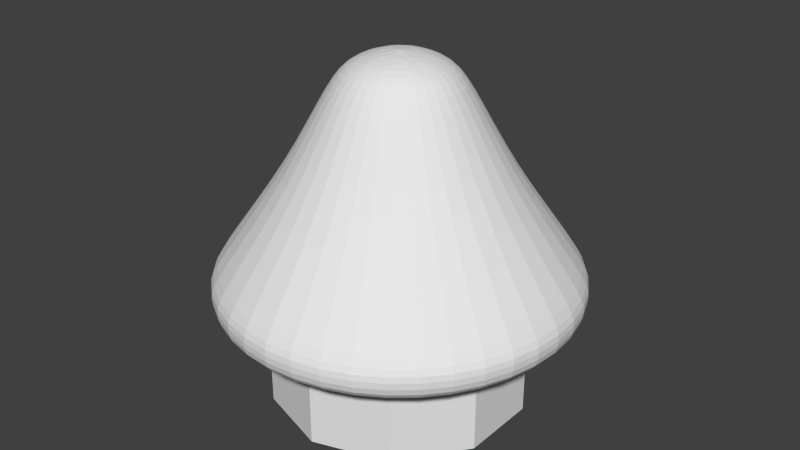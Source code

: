 # Source: mushroom_house_green.blend  (saved by Blender 2.69.0; exported with 4.5.12 LTS)
import bpy
from mathutils import Matrix  # noqa: F401  (used for matrix-valued properties, if any)

bpy.ops.wm.read_factory_settings(use_empty=True)
scene = bpy.context.scene
scene.name = 'Scene'

# ---- collections
col_collection_1 = bpy.data.collections.new('Collection 1'); scene.collection.children.link(col_collection_1)

# ---- world
world_world = bpy.data.worlds.new('World'); scene.world = world_world
world_world.color = (0.05088, 0.05088, 0.05088)
world_world.use_sun_shadow = False
world_world.sun_shadow_jitter_overblur = 0.0
world_world.cycles.sampling_method = 'MANUAL'
world_world.cycles.sample_map_resolution = 256

# ---- meshes
me_cube_001 = bpy.data.meshes.new('Cube.001')
me_cube_001.from_pydata([(-1.0, -1.0, -1.0), (-1.0, 1.0, -1.0), (1.0, 1.0, -1.0), (1.0, -1.0, -1.0), (-0.9274, -1.0, 1.0), (-0.9274, 1.0, 1.0), (0.9274, 1.0, 1.0), (0.9274, -1.0, 1.0), (0.0, 1.0, 1.582), (0.0, -1.0, 1.582), (-0.3815, -1.0, 1.404), (-0.3815, 1.0, 1.404), (0.3815, 1.0, 1.404), (0.3815, -1.0, 1.404), (-0.6719, -1.0, 1.232), (-0.6719, 1.0, 1.232), (0.6719, 1.0, 1.232), (0.6719, -1.0, 1.232), (-1.038, -1.0, 0.6447), (-1.038, 1.0, 0.6447), (1.038, 1.0, 0.6447), (1.038, -1.0, 0.6447)], [], [(18, 19, 1, 0), (20, 21, 3, 2), (14, 15, 5, 4), (13, 12, 8, 9), (9, 8, 11, 10), (17, 16, 12, 13), (10, 11, 15, 14), (15, 11, 8, 12, 16, 6, 20, 2, 1, 19, 5), (7, 6, 16, 17), (4, 5, 19, 18), (6, 7, 21, 20)])
_uv = me_cube_001.uv_layers.new(name='UVMap')
_uv.uv.foreach_set('vector', [0.9815, 0.3076, 0.4907, 0.3076, 0.4907, 4.517e-08, 0.9815, 0.0, 8.775e-08, 0.2032, 0.4907, 0.2032, 0.4907, 0.5108, 2.34e-07, 0.5108, 0.9815, 0.4275, 0.4907, 0.4275, 0.4907, 0.3772, 0.9815, 0.3772, 0.4907, 0.04343, 2.925e-08, 0.04343, 0.0, 1.807e-07, 0.4907, 0.0, 0.9815, 0.5108, 0.4907, 0.5108, 0.4907, 0.4673, 0.9815, 0.4673, 0.4907, 0.0833, 2.925e-08, 0.0833, 2.925e-08, 0.04343, 0.4907, 0.04343, 0.9815, 0.4673, 0.4907, 0.4673, 0.4907, 0.4275, 0.9815, 0.4275, 0.5805, 0.5771, 0.6518, 0.5445, 0.7454, 0.5108, 0.839, 0.5445, 0.9102, 0.5771, 0.9729, 0.6211, 1.0, 0.6884, 0.9907, 1.0, 0.5, 1.0, 0.4907, 0.6884, 0.5178, 0.6211, 0.4907, 0.1336, 2.925e-08, 0.1336, 2.925e-08, 0.0833, 0.4907, 0.0833, 0.9815, 0.3772, 0.4907, 0.3772, 0.4907, 0.3076, 0.9815, 0.3076, 2.925e-08, 0.1336, 0.4907, 0.1336, 0.4907, 0.2032, 8.775e-08, 0.2032])
me_cube_001.use_remesh_preserve_volume = False
me_cube_001.use_remesh_preserve_attributes = False
me_cube_001.use_mirror_vertex_groups = False
me_cube_001.update()
me_circle = bpy.data.meshes.new('Circle')
me_circle.from_pydata([(0.0, 1.0, 0.0), (-0.5878, 0.809, 0.0), (-0.9511, 0.309, 0.0), (-0.9511, -0.309, 0.0), (-0.5878, -0.809, 0.0), (8.742e-08, -1.0, 0.0), (0.5878, -0.809, 0.0), (0.9511, -0.309, 0.0), (0.9511, 0.309, 0.0), (0.5878, 0.809, 0.0), (0.0, 1.0, 0.912), (-0.5878, 0.809, 0.912), (-0.9511, 0.309, 0.912), (-0.9511, -0.309, 0.912), (-0.5878, -0.809, 0.912), (8.742e-08, -1.0, 0.912), (0.5878, -0.809, 0.912), (0.9511, -0.309, 0.912), (0.9511, 0.309, 0.912), (0.5878, 0.809, 0.912), (1.81e-08, 1.453, 0.7062), (-0.8538, 1.175, 0.7062), (-1.382, 0.4489, 0.7062), (-1.382, -0.4489, 0.7062), (-0.8538, -1.175, 0.7062), (1.451e-07, -1.453, 0.7062), (0.8538, -1.175, 0.7062), (1.382, -0.4489, 0.7062), (1.382, 0.4489, 0.7062), (0.8538, 1.175, 0.7062), (1.908e-08, 1.515, 0.9717), (-0.8903, 1.225, 0.9717), (-1.441, 0.468, 0.9717), (-1.441, -0.468, 0.9717), (-0.8903, -1.225, 0.9717), (1.515e-07, -1.515, 0.9717), (0.8903, -1.225, 0.9717), (1.441, -0.468, 0.9717), (1.441, 0.468, 0.9717), (0.8903, 1.225, 0.9717), (1.653e-08, 1.451, 1.095), (-0.8529, 1.174, 1.095), (-1.38, 0.4484, 1.095), (-1.38, -0.4484, 1.095), (-0.8529, -1.174, 1.095), (1.434e-07, -1.451, 1.095), (0.8529, -1.174, 1.095), (1.38, -0.4484, 1.095), (1.38, 0.4484, 1.095), (0.8529, 1.174, 1.095), (2.686e-09, 0.8735, 1.838), (-0.5134, 0.7066, 1.838), (-0.8307, 0.2699, 1.838), (-0.8307, -0.2699, 1.838), (-0.5134, -0.7066, 1.838), (7.905e-08, -0.8735, 1.838), (0.5134, -0.7066, 1.838), (0.8307, -0.2699, 1.838), (0.8307, 0.2699, 1.838), (0.5134, 0.7066, 1.838), (-1.017e-08, 0.5279, 2.484), (-0.3103, 0.4271, 2.484), (-0.502, 0.1631, 2.484), (-0.502, -0.1631, 2.484), (-0.3103, -0.4271, 2.484), (3.598e-08, -0.5279, 2.484), (0.3103, -0.4271, 2.484), (0.502, -0.1631, 2.484), (0.502, 0.1631, 2.484), (0.3103, 0.4271, 2.484), (-1.239e-08, 0.3751, 2.628), (-0.2205, 0.3035, 2.628), (-0.3568, 0.1159, 2.628), (-0.3568, -0.1159, 2.628), (-0.2205, -0.3035, 2.628), (2.04e-08, -0.3751, 2.628), (0.2205, -0.3035, 2.628), (0.3568, -0.1159, 2.628), (0.3568, 0.1159, 2.628), (0.2205, 0.3035, 2.628), (-2.98e-08, 5.662e-08, 2.741)], [], [(9, 0, 10, 19), (8, 9, 19, 18), (7, 8, 18, 17), (6, 7, 17, 16), (5, 6, 16, 15), (4, 5, 15, 14), (3, 4, 14, 13), (2, 3, 13, 12), (1, 2, 12, 11), (0, 1, 11, 10), (19, 10, 20, 29), (18, 19, 29, 28), (17, 18, 28, 27), (16, 17, 27, 26), (15, 16, 26, 25), (14, 15, 25, 24), (13, 14, 24, 23), (12, 13, 23, 22), (11, 12, 22, 21), (10, 11, 21, 20), (29, 20, 30, 39), (28, 29, 39, 38), (27, 28, 38, 37), (26, 27, 37, 36), (25, 26, 36, 35), (24, 25, 35, 34), (23, 24, 34, 33), (22, 23, 33, 32), (21, 22, 32, 31), (20, 21, 31, 30), (39, 30, 40, 49), (38, 39, 49, 48), (37, 38, 48, 47), (36, 37, 47, 46), (35, 36, 46, 45), (34, 35, 45, 44), (33, 34, 44, 43), (32, 33, 43, 42), (31, 32, 42, 41), (30, 31, 41, 40), (41, 51, 50, 40), (42, 52, 51, 41), (43, 53, 52, 42), (48, 58, 57, 47), (44, 54, 53, 43), (45, 55, 54, 44), (46, 56, 55, 45), (47, 57, 56, 46), (49, 59, 58, 48), (59, 50, 60, 69), (58, 59, 69, 68), (57, 58, 68, 67), (56, 57, 67, 66), (55, 56, 66, 65), (54, 55, 65, 64), (53, 54, 64, 63), (52, 53, 63, 62), (51, 52, 62, 61), (50, 51, 61, 60), (69, 60, 70, 79), (68, 69, 79, 78), (67, 68, 78, 77), (66, 67, 77, 76), (65, 66, 76, 75), (64, 65, 75, 74), (63, 64, 74, 73), (62, 63, 73, 72), (61, 62, 72, 71), (60, 61, 71, 70), (79, 70, 80), (78, 79, 80), (77, 78, 80), (76, 77, 80), (75, 76, 80), (74, 75, 80), (73, 74, 80), (72, 73, 80), (71, 72, 80), (70, 71, 80), (40, 50, 59, 49)])
_k = {(0, 1): 1.0, (1, 2): 1.0, (2, 3): 1.0, (3, 4): 1.0, (4, 5): 1.0, (5, 6): 1.0, (6, 7): 1.0, (7, 8): 1.0, (8, 9): 1.0, (0, 9): 1.0, (10, 11): 1.0, (11, 12): 1.0, (12, 13): 1.0, (13, 14): 1.0, (14, 15): 1.0, (15, 16): 1.0, (16, 17): 1.0, (17, 18): 1.0, (18, 19): 1.0, (10, 19): 1.0, (9, 19): 1.0, (0, 10): 1.0, (8, 18): 1.0, (7, 17): 1.0, (6, 16): 1.0, (5, 15): 1.0, (4, 14): 1.0, (3, 13): 1.0, (2, 12): 1.0, (1, 11): 1.0}
me_circle.attributes.new('crease_edge', 'FLOAT', 'EDGE').data.foreach_set('value', [_k.get((min(e.vertices), max(e.vertices)), 0.0) for e in me_circle.edges])
_uv = me_circle.uv_layers.new(name='UVMap')
_uv.uv.foreach_set('vector', [0.1634, 0.7737, 0.1836, 0.8791, 0.09721, 0.8554, 0.07703, 0.75, 0.1836, 0.6559, 0.1634, 0.7737, 0.07703, 0.75, 0.09721, 0.6322, 0.1836, 0.8139, 0.202, 0.6955, 0.2944, 0.7187, 0.276, 0.837, 0.202, 0.9179, 0.1836, 0.8139, 0.276, 0.837, 0.2944, 0.9411, 0.8339, 0.6322, 0.8318, 0.7498, 0.7498, 0.7513, 0.7498, 0.6307, 0.1836, 0.5718, 0.1994, 0.4529, 0.2993, 0.4742, 0.2834, 0.5932, 0.1994, 0.6741, 0.1836, 0.5718, 0.2834, 0.5932, 0.2993, 0.6955, 1.0, 0.6307, 1.0, 0.7513, 0.9116, 0.7513, 0.9116, 0.6307, 0.6781, 0.1171, 0.701, 0.0, 0.7756, 0.02338, 0.7527, 0.1405, 0.701, 0.2248, 0.6781, 0.1171, 0.7527, 0.1405, 0.7756, 0.2482, 0.07703, 0.75, 0.09721, 0.8554, 0.04432, 0.914, 0.01501, 0.7609, 0.09721, 0.6322, 0.07703, 0.75, 0.01501, 0.7609, 0.04432, 0.5897, 0.15, 0.5468, 0.09721, 0.6322, 0.04432, 0.5897, 0.1211, 0.4657, 0.7498, 0.7513, 0.7871, 0.8489, 0.7452, 0.9203, 0.691, 0.7786, 0.7498, 0.6307, 0.7498, 0.7513, 0.691, 0.7786, 0.691, 0.6034, 0.7871, 0.5331, 0.7498, 0.6307, 0.691, 0.6034, 0.7452, 0.4616, 0.9116, 0.7513, 0.949, 0.8489, 0.9071, 0.9203, 0.8529, 0.7786, 0.9116, 0.6307, 0.9116, 0.7513, 0.8529, 0.7786, 0.8529, 0.6034, 0.949, 0.5331, 0.9116, 0.6307, 0.8529, 0.6034, 0.9071, 0.4616, 0.09721, 0.8554, 0.15, 0.9081, 0.1211, 0.9905, 0.04432, 0.914, 0.01501, 0.7609, 0.04432, 0.914, 0.03056, 0.9203, 0.0, 0.7606, 0.04432, 0.5897, 0.01501, 0.7609, 0.0, 0.7606, 0.03056, 0.5821, 0.1211, 0.4657, 0.04432, 0.5897, 0.03056, 0.5821, 0.1106, 0.4529, 0.691, 0.7786, 0.7452, 0.9203, 0.7328, 0.9301, 0.6763, 0.7823, 0.691, 0.6034, 0.691, 0.7786, 0.6763, 0.7823, 0.6763, 0.5996, 0.7452, 0.4616, 0.691, 0.6034, 0.6763, 0.5996, 0.7328, 0.4518, 0.8529, 0.7786, 0.9071, 0.9203, 0.8947, 0.9301, 0.8381, 0.7823, 0.8529, 0.6034, 0.8529, 0.7786, 0.8381, 0.7823, 0.8381, 0.5996, 0.9071, 0.4616, 0.8529, 0.6034, 0.8381, 0.5996, 0.8947, 0.4518, 0.04432, 0.914, 0.1211, 0.9905, 0.1106, 1.0, 0.03056, 0.9203, 0.005598, 0.3617, 0.0, 0.218, 0.01443, 0.2326, 0.01979, 0.3703, 0.4195, 0.8044, 0.3398, 0.6782, 0.3554, 0.662, 0.4318, 0.7829, 0.5474, 0.8888, 0.4195, 0.8044, 0.4318, 0.7829, 0.5543, 0.8637, 0.6747, 0.8992, 0.5474, 0.8888, 0.5543, 0.8637, 0.6763, 0.8737, 0.5524, 0.01714, 0.6765, 0.0, 0.6781, 0.02622, 0.5593, 0.04263, 0.4238, 0.09993, 0.5524, 0.01714, 0.5593, 0.04263, 0.4361, 0.1219, 0.3398, 0.2167, 0.4238, 0.09993, 0.4361, 0.1219, 0.3556, 0.2339, 0.2065, 0.0, 0.3397, 0.008936, 0.3398, 0.03233, 0.2122, 0.02376, 0.07672, 0.07987, 0.2065, 0.0, 0.2122, 0.02376, 0.08793, 0.1003, 0.0, 0.218, 0.07672, 0.07987, 0.08793, 0.1003, 0.01443, 0.2326, 0.08793, 0.1003, 0.1733, 0.243, 0.129, 0.3227, 0.01443, 0.2326, 0.2122, 0.02376, 0.2481, 0.1969, 0.1733, 0.243, 0.08793, 0.1003, 0.3398, 0.03233, 0.3249, 0.2021, 0.2481, 0.1969, 0.2122, 0.02376, 0.4318, 0.7829, 0.5219, 0.6391, 0.5957, 0.6878, 0.5543, 0.8637, 0.4361, 0.1219, 0.5249, 0.2663, 0.4764, 0.3336, 0.3556, 0.2339, 0.5593, 0.04263, 0.599, 0.2185, 0.5249, 0.2663, 0.4361, 0.1219, 0.6781, 0.02622, 0.6705, 0.2086, 0.599, 0.2185, 0.5593, 0.04263, 0.5543, 0.8637, 0.5957, 0.6878, 0.6691, 0.6938, 0.6763, 0.8737, 0.3554, 0.662, 0.476, 0.5663, 0.5219, 0.6391, 0.4318, 0.7829, 0.1323, 0.4055, 0.129, 0.3227, 0.2064, 0.3995, 0.2084, 0.4496, 0.5219, 0.6391, 0.476, 0.5663, 0.5595, 0.4813, 0.5873, 0.5252, 0.5957, 0.6878, 0.5219, 0.6391, 0.5873, 0.5252, 0.6319, 0.5547, 0.6691, 0.6938, 0.5957, 0.6878, 0.6319, 0.5547, 0.6763, 0.5583, 0.599, 0.2185, 0.6705, 0.2086, 0.6781, 0.3478, 0.6349, 0.3538, 0.5249, 0.2663, 0.599, 0.2185, 0.6349, 0.3538, 0.59, 0.3826, 0.4764, 0.3336, 0.5249, 0.2663, 0.59, 0.3826, 0.5608, 0.4234, 0.2481, 0.1969, 0.3249, 0.2021, 0.3248, 0.3266, 0.2784, 0.3235, 0.1733, 0.243, 0.2481, 0.1969, 0.2784, 0.3235, 0.2332, 0.3513, 0.129, 0.3227, 0.1733, 0.243, 0.2332, 0.3513, 0.2064, 0.3995, 0.2084, 0.4496, 0.2064, 0.3995, 0.2344, 0.4173, 0.2358, 0.4529, 0.5873, 0.5252, 0.5595, 0.4813, 0.5884, 0.4633, 0.6082, 0.4945, 0.6319, 0.5547, 0.5873, 0.5252, 0.6082, 0.4945, 0.6398, 0.5154, 0.6763, 0.5583, 0.6319, 0.5547, 0.6398, 0.5154, 0.6714, 0.518, 0.6349, 0.3538, 0.6781, 0.3478, 0.6729, 0.3882, 0.6422, 0.3924, 0.59, 0.3826, 0.6349, 0.3538, 0.6422, 0.3924, 0.6103, 0.4129, 0.5608, 0.4234, 0.59, 0.3826, 0.6103, 0.4129, 0.5895, 0.4418, 0.2784, 0.3235, 0.3248, 0.3266, 0.3186, 0.3655, 0.2856, 0.3633, 0.2332, 0.3513, 0.2784, 0.3235, 0.2856, 0.3633, 0.2534, 0.383, 0.2064, 0.3995, 0.2332, 0.3513, 0.2534, 0.383, 0.2344, 0.4173, 0.2358, 0.4529, 0.2344, 0.4173, 0.2928, 0.4338, 0.6082, 0.4945, 0.5884, 0.4633, 0.6459, 0.4518, 0.6398, 0.5154, 0.6082, 0.4945, 0.6459, 0.4518, 0.6714, 0.518, 0.6398, 0.5154, 0.6459, 0.4518, 0.6422, 0.3924, 0.6729, 0.3882, 0.646, 0.4518, 0.6103, 0.4129, 0.6422, 0.3924, 0.646, 0.4518, 0.3186, 0.3655, 0.3398, 0.3888, 0.2928, 0.4338, 0.2856, 0.3633, 0.3186, 0.3655, 0.2928, 0.4338, 0.2534, 0.383, 0.2856, 0.3633, 0.2928, 0.4338, 0.2344, 0.4173, 0.2534, 0.383, 0.2928, 0.4338, 0.01443, 0.2326, 0.129, 0.3227, 0.1323, 0.4055, 0.01979, 0.3703])
me_circle.use_remesh_preserve_volume = False
me_circle.use_remesh_preserve_attributes = False
me_circle.use_mirror_vertex_groups = False
me_circle.update()

# ---- objects
ob_cube = bpy.data.objects.new('Cube', me_cube_001)
ob_circle = bpy.data.objects.new('Circle', me_circle)

# ---- transforms, parenting, visibility, modifiers, constraints
ob_cube.location = (0.2988, 0.9066, 0.2545)
ob_cube.rotation_euler = (0.0, 0.0, -0.2899)
ob_cube.scale = (0.2291, 0.0276, 0.2126)
ob_cube.lineart.crease_threshold = 0.0
ob_circle.location = (0.0, 0.0, 0.0)
ob_circle.lineart.crease_threshold = 0.0
_m = ob_circle.modifiers.new('Subsurf', 'SUBSURF')
_m.uv_smooth = 'PRESERVE_CORNERS'
_m.quality = 2
_m.levels = 2
_m.show_only_control_edges = False

# ---- collection membership
col_collection_1.objects.link(ob_cube)
col_collection_1.objects.link(ob_circle)

# ---- scene / render settings (as saved in the file)
scene.frame_start = 1; scene.frame_end = 250; scene.frame_set(1)
scene.render.engine = 'BLENDER_EEVEE_NEXT'
scene.render.resolution_percentage = 50
scene.render.dither_intensity = 0.0
scene.cycles.use_denoising = False
scene.cycles.samples = 10
scene.cycles.sampling_pattern = 'TABULATED_SOBOL'
scene.cycles.light_sampling_threshold = 0.0
scene.cycles.use_adaptive_sampling = False
scene.cycles.use_light_tree = False
scene.cycles.blur_glossy = 0.0
scene.cycles.volume_bounces = 1
scene.cycles.pixel_filter_type = 'GAUSSIAN'
scene.cycles.sample_clamp_indirect = 0.0
scene.view_settings.view_transform = 'Standard'
bpy.context.view_layer.update()

# ---- added for rendering (the .blend has no active camera and no usable light): camera, sun
cam_auto = bpy.data.cameras.new('AutoCamera')
cam_auto.lens = 50.0
cam_auto.sensor_width = 36.0
cam_auto.clip_end = 1000.0
ob_auto_camera = bpy.data.objects.new('AutoCamera', cam_auto)
scene.collection.objects.link(ob_auto_camera)
ob_auto_camera.location = (4.62535, -5.55042, 5.07095)
ob_auto_camera.rotation_euler = (1.09748, -7.21219e-08, 0.694738)
scene.camera = ob_auto_camera
light_auto_sun = bpy.data.lights.new('AutoSun', 'SUN')
light_auto_sun.energy = 3.0
light_auto_sun.angle = 0.0523599
ob_auto_sun = bpy.data.objects.new('AutoSun', light_auto_sun)
scene.collection.objects.link(ob_auto_sun)
ob_auto_sun.rotation_euler = (0.872665, 0.174533, 0.523599)
bpy.context.view_layer.update()
